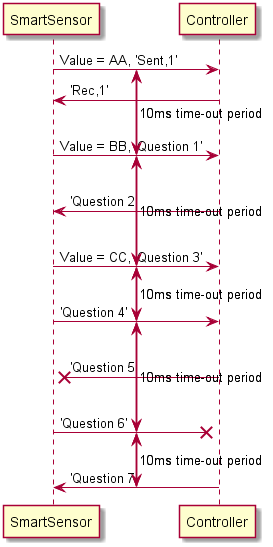

The diagram above was rendered by PlantUML. Its source (embedded in the PNG):
@startuml 
!pragma teoz true


{start} SmartSensor -> Controller : Value = AA, 'Sent,1'

Controller -> SmartSensor : 'Rec,1'

|||
{end} SmartSensor -> Controller : Value = BB, 'Question 1'
|||
{start} <-> {end} : 10ms time-out period 

{end} <-> {start3} : 10ms time-out period


Controller -> SmartSensor : 'Question 2' 
|||
{start3} SmartSensor -> Controller : Value = CC, 'Question 3'
|||
{end3} SmartSensor -> Controller : 'Question 4'
|||
Controller ->x SmartSensor : 'Question 5'
|||
{start3} <-> {end3} : 10ms time-out period
{end3} <-> {start4} : 10ms time-out period

{start4} SmartSensor ->x Controller : 'Question 6'
|||
{end4} Controller -> SmartSensor : 'Question 7'





{end4} <-> {end5} : 10ms time-out period
{start4} <-> {end4} : 10ms time-out period

@enduml